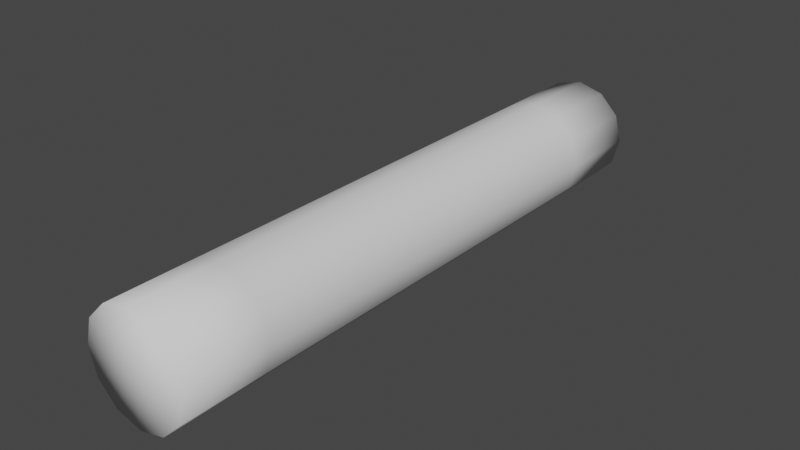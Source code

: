 # Source: rootmesh.blend  (saved by Blender 2.93.21; exported with 4.5.12 LTS)
import bpy
from mathutils import Matrix  # noqa: F401  (used for matrix-valued properties, if any)

bpy.ops.wm.read_factory_settings(use_empty=True)
scene = bpy.context.scene
scene.name = 'Scene'

# ---- collections
col_collection = bpy.data.collections.new('Collection'); scene.collection.children.link(col_collection)

# ---- world
world_world = bpy.data.worlds.new('World'); scene.world = world_world
world_world.use_nodes = True; world_world.node_tree.nodes.clear()
_N = world_world.node_tree.nodes; _L = world_world.node_tree.links
n0 = _N.new('ShaderNodeOutputWorld'); n0.name = 'World Output'; n0.location = (300, 300)
n1 = _N.new('ShaderNodeBackground'); n1.name = 'Background'; n1.location = (10, 300)
n1.inputs[0].default_value = (0.05088, 0.05088, 0.05088, 1.0)
_L.new(n1.outputs[0], n0.inputs[0])
n0.is_active_output = True
world_world.color = (0.05088, 0.05088, 0.05088)
world_world.use_sun_shadow = False
world_world.sun_shadow_jitter_overblur = 0.0

# ---- meshes
me_cylinder = bpy.data.meshes.new('Cylinder')
me_cylinder.from_pydata([(0.0, -0.0001043, -7.865e-08), (0.0, 2.015, 2.714e-06), (0.0, -0.0001043, -0.18), (0.0, 2.015, -0.18), (0.09, -0.0001043, -0.1559), (0.09, 2.015, -0.1559), (0.1559, -0.0001043, -0.09), (0.1559, 2.015, -0.09), (0.18, -0.0001043, -7.078e-08), (0.18, 2.015, 2.721e-06), (0.1559, -0.0001043, 0.09), (0.1559, 2.015, 0.09), (0.09, -0.0001043, 0.1559), (0.09, 2.015, 0.1559), (2.718e-08, -0.0001043, 0.18), (2.718e-08, 2.015, 0.18), (-0.09, -0.0001043, 0.1559), (-0.09, 2.015, 0.1559), (-0.1559, -0.0001043, 0.09), (-0.1559, 2.015, 0.09), (-0.18, -0.0001043, 5.039e-09), (-0.18, 2.015, 2.797e-06), (-0.1559, -0.0001043, -0.09), (-0.1559, 2.015, -0.09), (-0.09, -0.0001043, -0.1559), (-0.09, 2.015, -0.1559), (0.0, 0.2878, -0.18), (0.0, 0.5757, -0.18), (0.0, 0.8636, -0.18), (0.0, 1.151, -0.18), (0.0, 1.439, -0.18), (0.0, 1.727, -0.18), (0.09, 1.727, -0.1559), (0.09, 1.439, -0.1559), (0.09, 1.151, -0.1559), (0.09, 0.8636, -0.1559), (0.09, 0.5757, -0.1559), (0.09, 0.2878, -0.1559), (0.1559, 1.727, -0.09), (0.1559, 1.439, -0.09), (0.1559, 1.151, -0.09), (0.1559, 0.8636, -0.09), (0.1559, 0.5757, -0.09), (0.1559, 0.2878, -0.09), (0.18, 1.727, 2.323e-06), (0.18, 1.439, 1.924e-06), (0.18, 1.151, 1.525e-06), (0.18, 0.8636, 1.126e-06), (0.18, 0.5757, 7.27e-07), (0.18, 0.2878, 3.281e-07), (0.1559, 1.727, 0.09), (0.1559, 1.439, 0.09), (0.1559, 1.151, 0.09), (0.1559, 0.8636, 0.09), (0.1559, 0.5757, 0.09), (0.1559, 0.2878, 0.09), (0.09, 1.727, 0.1559), (0.09, 1.439, 0.1559), (0.09, 1.151, 0.1559), (0.09, 0.8636, 0.1559), (0.09, 0.5757, 0.1559), (0.09, 0.2878, 0.1559), (2.718e-08, 1.727, 0.18), (2.718e-08, 1.439, 0.18), (2.718e-08, 1.151, 0.18), (2.718e-08, 0.8636, 0.18), (2.718e-08, 0.5757, 0.18), (2.718e-08, 0.2878, 0.18), (-0.09, 1.727, 0.1559), (-0.09, 1.439, 0.1559), (-0.09, 1.151, 0.1559), (-0.09, 0.8636, 0.1559), (-0.09, 0.5757, 0.1559), (-0.09, 0.2878, 0.1559), (-0.1559, 1.727, 0.09), (-0.1559, 1.439, 0.09), (-0.1559, 1.151, 0.09), (-0.1559, 0.8636, 0.09), (-0.1559, 0.5757, 0.09), (-0.1559, 0.2878, 0.09), (-0.18, 1.727, 2.398e-06), (-0.18, 1.439, 1.999e-06), (-0.18, 1.151, 1.601e-06), (-0.18, 0.8636, 1.202e-06), (-0.18, 0.5757, 8.028e-07), (-0.18, 0.2878, 4.039e-07), (-0.1559, 1.727, -0.09), (-0.1559, 1.439, -0.09), (-0.1559, 1.151, -0.09), (-0.1559, 0.8636, -0.09), (-0.1559, 0.5757, -0.09), (-0.1559, 0.2878, -0.09), (-0.09, 1.727, -0.1559), (-0.09, 1.439, -0.1559), (-0.09, 1.151, -0.1559), (-0.09, 0.8636, -0.1559), (-0.09, 0.5757, -0.1559), (-0.09, 0.2878, -0.1559)], [], [(0, 2, 4), (1, 5, 3), (0, 4, 6), (1, 7, 5), (2, 26, 37, 4), (0, 6, 8), (1, 9, 7), (4, 37, 43, 6), (0, 8, 10), (1, 11, 9), (6, 43, 49, 8), (0, 10, 12), (1, 13, 11), (8, 49, 55, 10), (0, 12, 14), (1, 15, 13), (10, 55, 61, 12), (0, 14, 16), (1, 17, 15), (12, 61, 67, 14), (0, 16, 18), (1, 19, 17), (14, 67, 73, 16), (0, 18, 20), (1, 21, 19), (16, 73, 79, 18), (0, 20, 22), (1, 23, 21), (18, 79, 85, 20), (0, 22, 24), (1, 25, 23), (20, 85, 91, 22), (0, 24, 2), (1, 3, 25), (22, 91, 97, 24), (96, 27, 26, 97), (95, 28, 27, 96), (94, 29, 28, 95), (93, 30, 29, 94), (92, 31, 30, 93), (92, 25, 3, 31), (90, 96, 97, 91), (89, 95, 96, 90), (88, 94, 95, 89), (87, 93, 94, 88), (86, 92, 93, 87), (86, 23, 25, 92), (84, 90, 91, 85), (83, 89, 90, 84), (82, 88, 89, 83), (81, 87, 88, 82), (80, 86, 87, 81), (80, 21, 23, 86), (78, 84, 85, 79), (77, 83, 84, 78), (76, 82, 83, 77), (75, 81, 82, 76), (74, 80, 81, 75), (74, 19, 21, 80), (72, 78, 79, 73), (71, 77, 78, 72), (70, 76, 77, 71), (69, 75, 76, 70), (68, 74, 75, 69), (68, 17, 19, 74), (66, 72, 73, 67), (65, 71, 72, 66), (64, 70, 71, 65), (63, 69, 70, 64), (62, 68, 69, 63), (62, 15, 17, 68), (60, 66, 67, 61), (59, 65, 66, 60), (58, 64, 65, 59), (57, 63, 64, 58), (56, 62, 63, 57), (56, 13, 15, 62), (54, 60, 61, 55), (53, 59, 60, 54), (52, 58, 59, 53), (51, 57, 58, 52), (50, 56, 57, 51), (50, 11, 13, 56), (48, 54, 55, 49), (47, 53, 54, 48), (46, 52, 53, 47), (45, 51, 52, 46), (44, 50, 51, 45), (44, 9, 11, 50), (42, 48, 49, 43), (41, 47, 48, 42), (40, 46, 47, 41), (39, 45, 46, 40), (38, 44, 45, 39), (38, 7, 9, 44), (36, 42, 43, 37), (35, 41, 42, 36), (34, 40, 41, 35), (33, 39, 40, 34), (32, 38, 39, 33), (32, 5, 7, 38), (26, 27, 36, 37), (27, 28, 35, 36), (28, 29, 34, 35), (29, 30, 33, 34), (30, 31, 32, 33), (31, 3, 5, 32), (24, 97, 26, 2)])
me_cylinder.polygons.foreach_set('use_smooth', [True] * 108)
_uv = me_cylinder.uv_layers.new(name='UVMap')
_uv.uv.foreach_set('vector', [1.788e-06, 0.014, 1.788e-06, 0.014, 1.788e-06, 0.014, 1.788e-06, 0.9965, 1.788e-06, 0.9965, 1.788e-06, 0.9965, 1.788e-06, 0.014, 1.788e-06, 0.014, 1.788e-06, 0.014, 1.788e-06, 0.9965, 1.788e-06, 0.9965, 1.788e-06, 0.9965, 1.788e-06, 0.014, 1.788e-06, 0.1544, 1.788e-06, 0.1544, 1.788e-06, 0.014, 1.788e-06, 0.014, 1.788e-06, 0.014, 1.788e-06, 0.014, 1.788e-06, 0.9965, 1.788e-06, 0.9965, 1.788e-06, 0.9965, 1.788e-06, 0.014, 1.788e-06, 0.1544, 1.788e-06, 0.1544, 1.788e-06, 0.014, 1.788e-06, 0.014, 1.788e-06, 0.014, 1.788e-06, 0.014, 1.788e-06, 0.9965, 1.788e-06, 0.9965, 1.788e-06, 0.9965, 1.788e-06, 0.014, 1.788e-06, 0.1544, 1.788e-06, 0.1544, 1.788e-06, 0.014, 1.788e-06, 0.014, 1.788e-06, 0.014, 1.788e-06, 0.014, 1.788e-06, 0.9965, 1.788e-06, 0.9965, 1.788e-06, 0.9965, 1.788e-06, 0.014, 1.788e-06, 0.1544, 1.788e-06, 0.1544, 1.788e-06, 0.014, 1.788e-06, 0.014, 1.788e-06, 0.014, 1.788e-06, 0.014, 1.788e-06, 0.9965, 1.788e-06, 0.9965, 1.788e-06, 0.9965, 1.788e-06, 0.014, 1.788e-06, 0.1544, 1.788e-06, 0.1544, 1.788e-06, 0.014, 1.788e-06, 0.014, 1.788e-06, 0.014, 1.788e-06, 0.014, 1.788e-06, 0.9965, 1.788e-06, 0.9965, 1.788e-06, 0.9965, 1.788e-06, 0.014, 1.788e-06, 0.1544, 1.788e-06, 0.1544, 1.788e-06, 0.014, 1.788e-06, 0.014, 1.788e-06, 0.014, 1.788e-06, 0.014, 1.788e-06, 0.9965, 1.788e-06, 0.9965, 1.788e-06, 0.9965, 1.788e-06, 0.014, 1.788e-06, 0.1544, 1.788e-06, 0.1544, 1.788e-06, 0.014, 1.788e-06, 0.014, 1.788e-06, 0.014, 1.788e-06, 0.014, 1.788e-06, 0.9965, 1.788e-06, 0.9965, 1.788e-06, 0.9965, 1.788e-06, 0.014, 1.788e-06, 0.1544, 1.788e-06, 0.1544, 1.788e-06, 0.014, 1.788e-06, 0.014, 1.788e-06, 0.014, 1.788e-06, 0.014, 1.788e-06, 0.9965, 1.788e-06, 0.9965, 1.788e-06, 0.9965, 1.788e-06, 0.014, 1.788e-06, 0.1544, 1.788e-06, 0.1544, 1.788e-06, 0.014, 1.788e-06, 0.014, 1.788e-06, 0.014, 1.788e-06, 0.014, 1.788e-06, 0.9965, 1.788e-06, 0.9965, 1.788e-06, 0.9965, 1.788e-06, 0.014, 1.788e-06, 0.1544, 1.788e-06, 0.1544, 1.788e-06, 0.014, 1.788e-06, 0.014, 1.788e-06, 0.014, 1.788e-06, 0.014, 1.788e-06, 0.9965, 1.788e-06, 0.9965, 1.788e-06, 0.9965, 1.788e-06, 0.014, 1.788e-06, 0.1544, 1.788e-06, 0.1544, 1.788e-06, 0.014, 1.788e-06, 0.2947, 1.788e-06, 0.2947, 1.788e-06, 0.1544, 1.788e-06, 0.1544, 1.788e-06, 0.4351, 1.788e-06, 0.4351, 1.788e-06, 0.2947, 1.788e-06, 0.2947, 1.788e-06, 0.5754, 1.788e-06, 0.5754, 1.788e-06, 0.4351, 1.788e-06, 0.4351, 1.788e-06, 0.7158, 1.788e-06, 0.7158, 1.788e-06, 0.5754, 1.788e-06, 0.5754, 1.788e-06, 0.8561, 1.788e-06, 0.8561, 1.788e-06, 0.7158, 1.788e-06, 0.7158, 1.788e-06, 0.8561, 1.788e-06, 0.9965, 1.788e-06, 0.9965, 1.788e-06, 0.8561, 1.788e-06, 0.2947, 1.788e-06, 0.2947, 1.788e-06, 0.1544, 1.788e-06, 0.1544, 1.788e-06, 0.4351, 1.788e-06, 0.4351, 1.788e-06, 0.2947, 1.788e-06, 0.2947, 1.788e-06, 0.5754, 1.788e-06, 0.5754, 1.788e-06, 0.4351, 1.788e-06, 0.4351, 1.788e-06, 0.7158, 1.788e-06, 0.7158, 1.788e-06, 0.5754, 1.788e-06, 0.5754, 1.788e-06, 0.8561, 1.788e-06, 0.8561, 1.788e-06, 0.7158, 1.788e-06, 0.7158, 1.788e-06, 0.8561, 1.788e-06, 0.9965, 1.788e-06, 0.9965, 1.788e-06, 0.8561, 1.788e-06, 0.2947, 1.788e-06, 0.2947, 1.788e-06, 0.1544, 1.788e-06, 0.1544, 1.788e-06, 0.4351, 1.788e-06, 0.4351, 1.788e-06, 0.2947, 1.788e-06, 0.2947, 1.788e-06, 0.5754, 1.788e-06, 0.5754, 1.788e-06, 0.4351, 1.788e-06, 0.4351, 1.788e-06, 0.7158, 1.788e-06, 0.7158, 1.788e-06, 0.5754, 1.788e-06, 0.5754, 1.788e-06, 0.8561, 1.788e-06, 0.8561, 1.788e-06, 0.7158, 1.788e-06, 0.7158, 1.788e-06, 0.8561, 1.788e-06, 0.9965, 1.788e-06, 0.9965, 1.788e-06, 0.8561, 1.788e-06, 0.2947, 1.788e-06, 0.2947, 1.788e-06, 0.1544, 1.788e-06, 0.1544, 1.788e-06, 0.4351, 1.788e-06, 0.4351, 1.788e-06, 0.2947, 1.788e-06, 0.2947, 1.788e-06, 0.5754, 1.788e-06, 0.5754, 1.788e-06, 0.4351, 1.788e-06, 0.4351, 1.788e-06, 0.7158, 1.788e-06, 0.7158, 1.788e-06, 0.5754, 1.788e-06, 0.5754, 1.788e-06, 0.8561, 1.788e-06, 0.8561, 1.788e-06, 0.7158, 1.788e-06, 0.7158, 1.788e-06, 0.8561, 1.788e-06, 0.9965, 1.788e-06, 0.9965, 1.788e-06, 0.8561, 1.788e-06, 0.2947, 1.788e-06, 0.2947, 1.788e-06, 0.1544, 1.788e-06, 0.1544, 1.788e-06, 0.4351, 1.788e-06, 0.4351, 1.788e-06, 0.2947, 1.788e-06, 0.2947, 1.788e-06, 0.5754, 1.788e-06, 0.5754, 1.788e-06, 0.4351, 1.788e-06, 0.4351, 1.788e-06, 0.7158, 1.788e-06, 0.7158, 1.788e-06, 0.5754, 1.788e-06, 0.5754, 1.788e-06, 0.8561, 1.788e-06, 0.8561, 1.788e-06, 0.7158, 1.788e-06, 0.7158, 1.788e-06, 0.8561, 1.788e-06, 0.9965, 1.788e-06, 0.9965, 1.788e-06, 0.8561, 1.788e-06, 0.2947, 1.788e-06, 0.2947, 1.788e-06, 0.1544, 1.788e-06, 0.1544, 1.788e-06, 0.4351, 1.788e-06, 0.4351, 1.788e-06, 0.2947, 1.788e-06, 0.2947, 1.788e-06, 0.5754, 1.788e-06, 0.5754, 1.788e-06, 0.4351, 1.788e-06, 0.4351, 1.788e-06, 0.7158, 1.788e-06, 0.7158, 1.788e-06, 0.5754, 1.788e-06, 0.5754, 1.788e-06, 0.8561, 1.788e-06, 0.8561, 1.788e-06, 0.7158, 1.788e-06, 0.7158, 1.788e-06, 0.8561, 1.788e-06, 0.9965, 1.788e-06, 0.9965, 1.788e-06, 0.8561, 1.788e-06, 0.2947, 1.788e-06, 0.2947, 1.788e-06, 0.1544, 1.788e-06, 0.1544, 1.788e-06, 0.4351, 1.788e-06, 0.4351, 1.788e-06, 0.2947, 1.788e-06, 0.2947, 1.788e-06, 0.5754, 1.788e-06, 0.5754, 1.788e-06, 0.4351, 1.788e-06, 0.4351, 1.788e-06, 0.7158, 1.788e-06, 0.7158, 1.788e-06, 0.5754, 1.788e-06, 0.5754, 1.788e-06, 0.8561, 1.788e-06, 0.8561, 1.788e-06, 0.7158, 1.788e-06, 0.7158, 1.788e-06, 0.8561, 1.788e-06, 0.9965, 1.788e-06, 0.9965, 1.788e-06, 0.8561, 1.788e-06, 0.2947, 1.788e-06, 0.2947, 1.788e-06, 0.1544, 1.788e-06, 0.1544, 1.788e-06, 0.4351, 1.788e-06, 0.4351, 1.788e-06, 0.2947, 1.788e-06, 0.2947, 1.788e-06, 0.5754, 1.788e-06, 0.5754, 1.788e-06, 0.4351, 1.788e-06, 0.4351, 1.788e-06, 0.7158, 1.788e-06, 0.7158, 1.788e-06, 0.5754, 1.788e-06, 0.5754, 1.788e-06, 0.8561, 1.788e-06, 0.8561, 1.788e-06, 0.7158, 1.788e-06, 0.7158, 1.788e-06, 0.8561, 1.788e-06, 0.9965, 1.788e-06, 0.9965, 1.788e-06, 0.8561, 1.788e-06, 0.2947, 1.788e-06, 0.2947, 1.788e-06, 0.1544, 1.788e-06, 0.1544, 1.788e-06, 0.4351, 1.788e-06, 0.4351, 1.788e-06, 0.2947, 1.788e-06, 0.2947, 1.788e-06, 0.5754, 1.788e-06, 0.5754, 1.788e-06, 0.4351, 1.788e-06, 0.4351, 1.788e-06, 0.7158, 1.788e-06, 0.7158, 1.788e-06, 0.5754, 1.788e-06, 0.5754, 1.788e-06, 0.8561, 1.788e-06, 0.8561, 1.788e-06, 0.7158, 1.788e-06, 0.7158, 1.788e-06, 0.8561, 1.788e-06, 0.9965, 1.788e-06, 0.9965, 1.788e-06, 0.8561, 1.788e-06, 0.2947, 1.788e-06, 0.2947, 1.788e-06, 0.1544, 1.788e-06, 0.1544, 1.788e-06, 0.4351, 1.788e-06, 0.4351, 1.788e-06, 0.2947, 1.788e-06, 0.2947, 1.788e-06, 0.5754, 1.788e-06, 0.5754, 1.788e-06, 0.4351, 1.788e-06, 0.4351, 1.788e-06, 0.7158, 1.788e-06, 0.7158, 1.788e-06, 0.5754, 1.788e-06, 0.5754, 1.788e-06, 0.8561, 1.788e-06, 0.8561, 1.788e-06, 0.7158, 1.788e-06, 0.7158, 1.788e-06, 0.8561, 1.788e-06, 0.9965, 1.788e-06, 0.9965, 1.788e-06, 0.8561, 1.788e-06, 0.2947, 1.788e-06, 0.2947, 1.788e-06, 0.1544, 1.788e-06, 0.1544, 1.788e-06, 0.4351, 1.788e-06, 0.4351, 1.788e-06, 0.2947, 1.788e-06, 0.2947, 1.788e-06, 0.5754, 1.788e-06, 0.5754, 1.788e-06, 0.4351, 1.788e-06, 0.4351, 1.788e-06, 0.7158, 1.788e-06, 0.7158, 1.788e-06, 0.5754, 1.788e-06, 0.5754, 1.788e-06, 0.8561, 1.788e-06, 0.8561, 1.788e-06, 0.7158, 1.788e-06, 0.7158, 1.788e-06, 0.8561, 1.788e-06, 0.9965, 1.788e-06, 0.9965, 1.788e-06, 0.8561, 1.788e-06, 0.1544, 1.788e-06, 0.2947, 1.788e-06, 0.2947, 1.788e-06, 0.1544, 1.788e-06, 0.2947, 1.788e-06, 0.4351, 1.788e-06, 0.4351, 1.788e-06, 0.2947, 1.788e-06, 0.4351, 1.788e-06, 0.5754, 1.788e-06, 0.5754, 1.788e-06, 0.4351, 1.788e-06, 0.5754, 1.788e-06, 0.7158, 1.788e-06, 0.7158, 1.788e-06, 0.5754, 1.788e-06, 0.7158, 1.788e-06, 0.8561, 1.788e-06, 0.8561, 1.788e-06, 0.7158, 1.788e-06, 0.8561, 1.788e-06, 0.9965, 1.788e-06, 0.9965, 1.788e-06, 0.8561, 1.788e-06, 0.014, 1.788e-06, 0.1544, 1.788e-06, 0.1544, 1.788e-06, 0.014])
me_cylinder.use_remesh_fix_poles = True
me_cylinder.use_remesh_preserve_attributes = False
me_cylinder.use_mirror_vertex_groups = False
me_cylinder.update()
arm_armature_001 = bpy.data.armatures.new('Armature.001')  # bones are not reproduced

# ---- objects
ob_rootmesh_01 = bpy.data.objects.new('RootMesh_01', me_cylinder)
ob_armature = bpy.data.objects.new('Armature', arm_armature_001)

# ---- transforms, parenting, visibility, modifiers, constraints
ob_rootmesh_01.parent = ob_armature
ob_rootmesh_01.location = (0.0, 0.0, 0.0)
ob_rootmesh_01.lineart.crease_threshold = 0.0
_vg = ob_rootmesh_01.vertex_groups.new(name='Bone')
for _i, _w in zip([0, 2, 4, 6, 8, 10, 12, 14, 16, 18, 20, 22, 24, 26, 37, 43, 49, 55, 61, 67, 73, 79, 85, 91, 97], [1.0, 0.8834, 0.8834, 0.8834, 0.8834, 0.8834, 0.8834, 0.8834, 0.8834, 0.8834, 0.8834, 0.8834, 0.8834, 0.07254, 0.07255, 0.07262, 0.07265, 0.07265, 0.07266, 0.07266, 0.07266, 0.07266, 0.07265, 0.07264, 0.07262]): _vg.add([_i], _w, 'REPLACE')
_vg = ob_rootmesh_01.vertex_groups.new(name='Bone.001')
for _i, _w in zip([2, 4, 6, 8, 10, 12, 14, 16, 18, 20, 22, 24, 26, 27, 28, 35, 36, 37, 41, 42, 43, 47, 48, 49, 53, 54, 55, 59, 60, 61, 65, 66, 67, 71, 72, 73, 77, 78, 79, 83, 84, 85, 89, 90, 91, 95, 96, 97], [0.1114, 0.1114, 0.1114, 0.1114, 0.1114, 0.1114, 0.1114, 0.1114, 0.1114, 0.1114, 0.1114, 0.1114, 0.8861, 0.4967, 0.03144, 0.03144, 0.4967, 0.8861, 0.03144, 0.4967, 0.886, 0.03144, 0.4967, 0.886, 0.03144, 0.4967, 0.8859, 0.03144, 0.4967, 0.8859, 0.03144, 0.4967, 0.8859, 0.03144, 0.4967, 0.8859, 0.03144, 0.4967, 0.8859, 0.03144, 0.4967, 0.8859, 0.03144, 0.4967, 0.886, 0.03144, 0.4967, 0.886]): _vg.add([_i], _w, 'REPLACE')
_vg = ob_rootmesh_01.vertex_groups.new(name='Bone.002')
for _i, _w in zip([26, 27, 28, 35, 36, 37, 41, 42, 43, 47, 48, 49, 53, 54, 55, 59, 60, 61, 65, 66, 67, 71, 72, 73, 77, 78, 79, 83, 84, 85, 89, 90, 91, 95, 96, 97], [0.02587, 0.4589, 0.02524, 0.02524, 0.4589, 0.02588, 0.02524, 0.4589, 0.02596, 0.02524, 0.4589, 0.02598, 0.02524, 0.4589, 0.02599, 0.02524, 0.4589, 0.02599, 0.02524, 0.4589, 0.02599, 0.02524, 0.4589, 0.02599, 0.02524, 0.4589, 0.02599, 0.02524, 0.4589, 0.02599, 0.02524, 0.4589, 0.02598, 0.02524, 0.4589, 0.02595]): _vg.add([_i], _w, 'REPLACE')
_vg = ob_rootmesh_01.vertex_groups.new(name='Bone.003')
for _i, _w in zip([27, 28, 29, 30, 33, 34, 35, 36, 39, 40, 41, 42, 45, 46, 47, 48, 51, 52, 53, 54, 57, 58, 59, 60, 63, 64, 65, 66, 69, 70, 71, 72, 75, 76, 77, 78, 81, 82, 83, 84, 87, 88, 89, 90, 93, 94, 95, 96], [0.02859, 0.8804, 0.4965, 0.03167, 0.03167, 0.4965, 0.8804, 0.02859, 0.03167, 0.4965, 0.8804, 0.0286, 0.03167, 0.4965, 0.8804, 0.0286, 0.03167, 0.4965, 0.8804, 0.0286, 0.03167, 0.4965, 0.8804, 0.0286, 0.03167, 0.4965, 0.8804, 0.0286, 0.03166, 0.4965, 0.8804, 0.0286, 0.03166, 0.4965, 0.8804, 0.0286, 0.03166, 0.4965, 0.8804, 0.0286, 0.03166, 0.4965, 0.8804, 0.0286, 0.03167, 0.4965, 0.8804, 0.02859]): _vg.add([_i], _w, 'REPLACE')
_vg = ob_rootmesh_01.vertex_groups.new(name='Bone.004')
for _i, _w in zip([28, 29, 30, 33, 34, 35, 39, 40, 41, 45, 46, 47, 51, 52, 53, 57, 58, 59, 63, 64, 65, 69, 70, 71, 75, 76, 77, 81, 82, 83, 87, 88, 89, 93, 94, 95], [0.02523, 0.4589, 0.02548, 0.02548, 0.4589, 0.02523, 0.02548, 0.4589, 0.02524, 0.02548, 0.4589, 0.02524, 0.02548, 0.4589, 0.02524, 0.02548, 0.4589, 0.02524, 0.02548, 0.4589, 0.02524, 0.02548, 0.4589, 0.02524, 0.02548, 0.4589, 0.02524, 0.02548, 0.4589, 0.02524, 0.02548, 0.4589, 0.02524, 0.02548, 0.4589, 0.02523]): _vg.add([_i], _w, 'REPLACE')
_vg = ob_rootmesh_01.vertex_groups.new(name='Bone.005')
for _i, _w in zip([7, 9, 11, 29, 30, 31, 32, 33, 34, 38, 39, 40, 44, 45, 46, 50, 51, 52, 56, 57, 58, 62, 63, 64, 68, 69, 70, 74, 75, 76, 80, 81, 82, 86, 87, 88, 92, 93, 94], [0.004798, 0.007915, 0.001529, 0.02548, 0.8455, 0.07109, 0.07106, 0.8455, 0.02548, 0.07136, 0.8455, 0.02548, 0.07145, 0.8456, 0.02548, 0.07125, 0.8455, 0.02548, 0.07086, 0.8455, 0.02548, 0.07068, 0.8455, 0.02548, 0.07068, 0.8455, 0.02548, 0.07054, 0.8455, 0.02548, 0.07053, 0.8455, 0.02548, 0.07069, 0.8455, 0.02548, 0.07101, 0.8455, 0.02548]): _vg.add([_i], _w, 'REPLACE')
_vg = ob_rootmesh_01.vertex_groups.new(name='Bone.006')
for _i, _w in zip([1, 3, 5, 7, 9, 11, 13, 15, 17, 19, 21, 23, 25, 30, 31, 32, 33, 38, 39, 44, 45, 50, 51, 56, 57, 62, 63, 68, 69, 74, 75, 80, 81, 86, 87, 92, 93], [0.9777, 0.9728, 0.9773, 0.97, 0.9683, 0.9718, 0.9813, 0.9834, 0.98, 0.9847, 0.9854, 0.9829, 0.9745, 0.07561, 0.9223, 0.9223, 0.0756, 0.922, 0.07559, 0.9219, 0.07559, 0.9221, 0.0756, 0.9225, 0.07562, 0.9227, 0.07564, 0.9227, 0.07564, 0.9229, 0.07565, 0.9229, 0.07565, 0.9227, 0.07564, 0.9224, 0.07562]): _vg.add([_i], _w, 'REPLACE')
_vg = ob_rootmesh_01.vertex_groups.new(name='Bone.007')
for _i, _w in zip([29, 34, 40, 46, 52, 58, 64, 70, 76, 82, 88, 94], [0.01075, 0.01075, 0.01075, 0.01075, 0.01075, 0.01075, 0.01075, 0.01075, 0.01075, 0.01075, 0.01075, 0.01075]): _vg.add([_i], _w, 'REPLACE')
_vg = ob_rootmesh_01.vertex_groups.new(name='Bone.008')
for _i, _w in zip([29, 30, 33, 34, 39, 40, 45, 46, 51, 52, 57, 58, 63, 64, 69, 70, 75, 76, 81, 82, 87, 88, 93, 94], [0.9676, 0.01275, 0.01275, 0.9676, 0.01275, 0.9676, 0.01275, 0.9676, 0.01275, 0.9676, 0.01275, 0.9676, 0.01275, 0.9676, 0.01275, 0.9676, 0.01275, 0.9676, 0.01275, 0.9676, 0.01275, 0.9676, 0.01275, 0.9676]): _vg.add([_i], _w, 'REPLACE')
_vg = ob_rootmesh_01.vertex_groups.new(name='Bone.009')
for _i, _w in zip([30, 33, 39, 45, 51, 57, 63, 69, 75, 81, 87, 93], [0.9372, 0.9372, 0.9372, 0.9372, 0.9372, 0.9372, 0.9372, 0.9372, 0.9372, 0.9372, 0.9372, 0.9372]): _vg.add([_i], _w, 'REPLACE')
_vg = ob_rootmesh_01.vertex_groups.new(name='Bone.010')
_vg = ob_rootmesh_01.vertex_groups.new(name='Bone.011')
for _i, _w in zip([30, 31, 32, 33, 38, 39, 44, 45, 50, 51, 56, 57, 62, 63, 68, 69, 74, 75, 80, 81, 86, 87, 92, 93], [0.01176, 0.4995, 0.4995, 0.01176, 0.4995, 0.01176, 0.4995, 0.01176, 0.4995, 0.01176, 0.4995, 0.01176, 0.4995, 0.01176, 0.4995, 0.01176, 0.4995, 0.01176, 0.4995, 0.01176, 0.4995, 0.01176, 0.4995, 0.01176]): _vg.add([_i], _w, 'REPLACE')
_vg = ob_rootmesh_01.vertex_groups.new(name='Bone.012')
for _i, _w in zip([31, 32, 38, 44, 50, 56, 62, 68, 74, 80, 86, 92], [0.4838, 0.4838, 0.4838, 0.4838, 0.4838, 0.4838, 0.4838, 0.4838, 0.4838, 0.4838, 0.4838, 0.4838]): _vg.add([_i], _w, 'REPLACE')
_vg = ob_rootmesh_01.vertex_groups.new(name='Bone.013')
for _i, _w in zip([1, 3, 5, 7, 9, 11, 13, 15, 17, 19, 21, 23, 25], [0.9936, 0.9921, 0.9911, 0.9912, 0.9924, 0.9949, 0.9945, 0.9956, 0.9947, 0.9953, 0.9936, 0.9933, 0.9944]): _vg.add([_i], _w, 'REPLACE')
_m = ob_rootmesh_01.modifiers.new('Armature', 'ARMATURE')
_m = ob_rootmesh_01.modifiers.new('Armature.001', 'ARMATURE')
_m.object = ob_armature
ob_armature.location = (0.0, 0.0, 0.0)

# ---- collection membership
col_collection.objects.link(ob_rootmesh_01)
col_collection.objects.link(ob_armature)

# ---- scene / render settings (as saved in the file)
scene.frame_start = 1; scene.frame_end = 250; scene.frame_set(1)
scene.render.engine = 'BLENDER_EEVEE_NEXT'
scene.cycles.use_denoising = False
scene.cycles.samples = 128
scene.cycles.sampling_pattern = 'TABULATED_SOBOL'
scene.cycles.use_adaptive_sampling = False
scene.cycles.use_light_tree = False
scene.view_settings.view_transform = 'Filmic'
bpy.context.view_layer.update()

# ---- added for rendering (the .blend has no active camera and no usable light): camera, sun
cam_auto = bpy.data.cameras.new('AutoCamera')
cam_auto.lens = 50.0
cam_auto.sensor_width = 36.0
cam_auto.clip_end = 1000.0
ob_auto_camera = bpy.data.objects.new('AutoCamera', cam_auto)
scene.collection.objects.link(ob_auto_camera)
ob_auto_camera.location = (1.92319, -1.30028, 1.53855)
ob_auto_camera.rotation_euler = (1.09748, -7.21219e-08, 0.694738)
scene.camera = ob_auto_camera
light_auto_sun = bpy.data.lights.new('AutoSun', 'SUN')
light_auto_sun.energy = 3.0
light_auto_sun.angle = 0.0523599
ob_auto_sun = bpy.data.objects.new('AutoSun', light_auto_sun)
scene.collection.objects.link(ob_auto_sun)
ob_auto_sun.rotation_euler = (0.872665, 0.174533, 0.523599)
bpy.context.view_layer.update()
